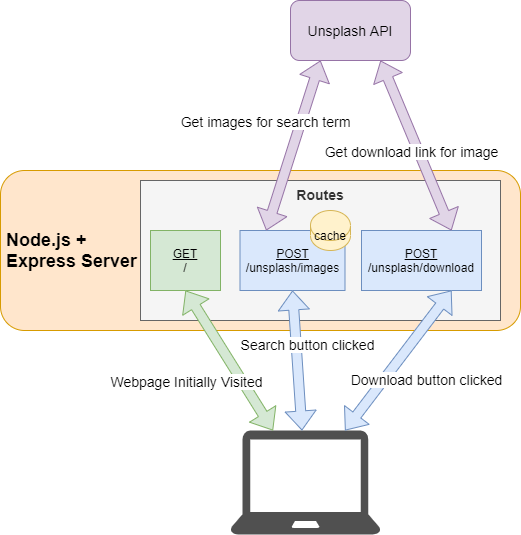

The diagram above was exported from draw.io. Its source (the exported page's mxGraphModel, read from the mxfile embedded in the PNG):
<mxGraphModel dx="1550" dy="868" grid="1" gridSize="10" guides="1" tooltips="1" connect="1" arrows="1" fold="1" page="1" pageScale="1" pageWidth="850" pageHeight="1100" math="0" shadow="0">
  <root>
    <mxCell id="0" />
    <mxCell id="1" parent="0" />
    <mxCell id="KPMuKmfTdaGrvYVEfUSP-1" value="&lt;b&gt;&lt;font style=&quot;font-size: 18px&quot;&gt;Node.js + &lt;br&gt;Express Server&lt;/font&gt;&lt;/b&gt;" style="rounded=1;whiteSpace=wrap;html=1;verticalAlign=middle;fillColor=#ffe6cc;strokeColor=#d79b00;align=left;spacingLeft=4;" parent="1" vertex="1">
      <mxGeometry x="100" y="300" width="520" height="160" as="geometry" />
    </mxCell>
    <mxCell id="NH18wyk8eBsk18SMaxrk-7" value="Routes" style="rounded=0;whiteSpace=wrap;html=1;verticalAlign=top;fontStyle=1;fontSize=14;fillColor=#f5f5f5;strokeColor=#666666;fontColor=#333333;" vertex="1" parent="1">
      <mxGeometry x="240" y="310" width="360" height="140" as="geometry" />
    </mxCell>
    <mxCell id="NH18wyk8eBsk18SMaxrk-1" value="" style="pointerEvents=1;shadow=0;dashed=0;html=1;strokeColor=none;fillColor=#505050;labelPosition=center;verticalLabelPosition=bottom;verticalAlign=top;outlineConnect=0;align=center;shape=mxgraph.office.devices.laptop;" vertex="1" parent="1">
      <mxGeometry x="330" y="560" width="150" height="104" as="geometry" />
    </mxCell>
    <mxCell id="NH18wyk8eBsk18SMaxrk-3" value="&lt;u&gt;GET&lt;/u&gt;&lt;br&gt;/" style="rounded=0;whiteSpace=wrap;html=1;fillColor=#d5e8d4;strokeColor=#82b366;" vertex="1" parent="1">
      <mxGeometry x="250" y="360" width="70" height="60" as="geometry" />
    </mxCell>
    <mxCell id="NH18wyk8eBsk18SMaxrk-4" value="&lt;u&gt;POST &lt;/u&gt;/unsplash/images" style="rounded=0;whiteSpace=wrap;html=1;fillColor=#dae8fc;strokeColor=#6c8ebf;" vertex="1" parent="1">
      <mxGeometry x="339.5" y="360" width="105" height="60" as="geometry" />
    </mxCell>
    <mxCell id="NH18wyk8eBsk18SMaxrk-5" value="&lt;u&gt;POST &lt;/u&gt;/unsplash/download" style="rounded=0;whiteSpace=wrap;html=1;fillColor=#dae8fc;strokeColor=#6c8ebf;" vertex="1" parent="1">
      <mxGeometry x="461" y="360" width="120" height="60" as="geometry" />
    </mxCell>
    <mxCell id="NH18wyk8eBsk18SMaxrk-8" value="" style="shape=flexArrow;endArrow=classic;startArrow=classic;html=1;fontSize=14;entryX=0.5;entryY=1;entryDx=0;entryDy=0;fillColor=#d5e8d4;strokeColor=#82b366;" edge="1" parent="1" source="NH18wyk8eBsk18SMaxrk-1" target="NH18wyk8eBsk18SMaxrk-3">
      <mxGeometry width="50" height="50" relative="1" as="geometry">
        <mxPoint x="400" y="550" as="sourcePoint" />
        <mxPoint x="450" y="500" as="targetPoint" />
      </mxGeometry>
    </mxCell>
    <mxCell id="NH18wyk8eBsk18SMaxrk-9" value="Webpage Initially Visited" style="edgeLabel;html=1;align=center;verticalAlign=middle;resizable=0;points=[];fontSize=14;labelBorderColor=none;" vertex="1" connectable="0" parent="NH18wyk8eBsk18SMaxrk-8">
      <mxGeometry x="-0.203" y="1" relative="1" as="geometry">
        <mxPoint x="-51.67" y="5.440000000000001" as="offset" />
      </mxGeometry>
    </mxCell>
    <mxCell id="NH18wyk8eBsk18SMaxrk-12" value="" style="shape=flexArrow;endArrow=classic;startArrow=classic;html=1;fontSize=14;entryX=0.5;entryY=1;entryDx=0;entryDy=0;fillColor=#dae8fc;strokeColor=#6c8ebf;" edge="1" parent="1" source="NH18wyk8eBsk18SMaxrk-1" target="NH18wyk8eBsk18SMaxrk-4">
      <mxGeometry width="50" height="50" relative="1" as="geometry">
        <mxPoint x="400" y="550" as="sourcePoint" />
        <mxPoint x="450" y="500" as="targetPoint" />
      </mxGeometry>
    </mxCell>
    <mxCell id="NH18wyk8eBsk18SMaxrk-13" value="Search button clicked" style="edgeLabel;html=1;align=center;verticalAlign=middle;resizable=0;points=[];fontSize=14;" vertex="1" connectable="0" parent="NH18wyk8eBsk18SMaxrk-12">
      <mxGeometry x="0.2399" relative="1" as="geometry">
        <mxPoint x="10.41" as="offset" />
      </mxGeometry>
    </mxCell>
    <mxCell id="NH18wyk8eBsk18SMaxrk-14" value="" style="shape=flexArrow;endArrow=classic;startArrow=classic;html=1;fontSize=14;entryX=0.75;entryY=1;entryDx=0;entryDy=0;fillColor=#dae8fc;strokeColor=#6c8ebf;" edge="1" parent="1" source="NH18wyk8eBsk18SMaxrk-1" target="NH18wyk8eBsk18SMaxrk-5">
      <mxGeometry width="50" height="50" relative="1" as="geometry">
        <mxPoint x="400" y="550" as="sourcePoint" />
        <mxPoint x="450" y="500" as="targetPoint" />
      </mxGeometry>
    </mxCell>
    <mxCell id="NH18wyk8eBsk18SMaxrk-15" value="Download button clicked" style="edgeLabel;html=1;align=center;verticalAlign=middle;resizable=0;points=[];fontSize=14;" vertex="1" connectable="0" parent="NH18wyk8eBsk18SMaxrk-14">
      <mxGeometry x="0.1047" y="2" relative="1" as="geometry">
        <mxPoint x="23.57" y="27.34" as="offset" />
      </mxGeometry>
    </mxCell>
    <mxCell id="NH18wyk8eBsk18SMaxrk-16" value="Unsplash API" style="rounded=1;whiteSpace=wrap;html=1;fontSize=14;align=center;fillColor=#e1d5e7;strokeColor=#9673a6;" vertex="1" parent="1">
      <mxGeometry x="390" y="130" width="120" height="60" as="geometry" />
    </mxCell>
    <mxCell id="NH18wyk8eBsk18SMaxrk-17" value="" style="shape=flexArrow;endArrow=classic;startArrow=classic;html=1;fillColor=#e1d5e7;fontSize=14;entryX=0.25;entryY=1;entryDx=0;entryDy=0;exitX=0.25;exitY=0;exitDx=0;exitDy=0;strokeColor=#9673a6;" edge="1" parent="1" source="NH18wyk8eBsk18SMaxrk-4" target="NH18wyk8eBsk18SMaxrk-16">
      <mxGeometry width="50" height="50" relative="1" as="geometry">
        <mxPoint x="400" y="340" as="sourcePoint" />
        <mxPoint x="450" y="290" as="targetPoint" />
      </mxGeometry>
    </mxCell>
    <mxCell id="NH18wyk8eBsk18SMaxrk-18" value="Get images for search term" style="edgeLabel;html=1;align=center;verticalAlign=middle;resizable=0;points=[];fontSize=14;" vertex="1" connectable="0" parent="NH18wyk8eBsk18SMaxrk-17">
      <mxGeometry x="0.1749" y="2" relative="1" as="geometry">
        <mxPoint x="-31.75" y="-8.530000000000001" as="offset" />
      </mxGeometry>
    </mxCell>
    <mxCell id="NH18wyk8eBsk18SMaxrk-19" value="" style="shape=flexArrow;endArrow=classic;startArrow=classic;html=1;fillColor=#e1d5e7;fontSize=14;entryX=0.75;entryY=1;entryDx=0;entryDy=0;exitX=0.75;exitY=0;exitDx=0;exitDy=0;strokeColor=#9673a6;" edge="1" parent="1" source="NH18wyk8eBsk18SMaxrk-5" target="NH18wyk8eBsk18SMaxrk-16">
      <mxGeometry width="50" height="50" relative="1" as="geometry">
        <mxPoint x="400" y="340" as="sourcePoint" />
        <mxPoint x="450" y="290" as="targetPoint" />
      </mxGeometry>
    </mxCell>
    <mxCell id="NH18wyk8eBsk18SMaxrk-20" value="Get download link for image" style="edgeLabel;html=1;align=center;verticalAlign=middle;resizable=0;points=[];fontSize=14;labelBorderColor=none;spacing=2;spacingTop=0;spacingLeft=0;" vertex="1" connectable="0" parent="NH18wyk8eBsk18SMaxrk-19">
      <mxGeometry x="0.2291" y="-1" relative="1" as="geometry">
        <mxPoint x="1.629999999999999" y="24.66" as="offset" />
      </mxGeometry>
    </mxCell>
    <mxCell id="NH18wyk8eBsk18SMaxrk-27" value="cache" style="shape=cylinder3;whiteSpace=wrap;html=1;boundedLbl=1;backgroundOutline=1;size=15;fontSize=12;align=center;fillColor=#fff2cc;strokeColor=#d6b656;verticalAlign=bottom;" vertex="1" parent="1">
      <mxGeometry x="410" y="340" width="40" height="40" as="geometry" />
    </mxCell>
  </root>
</mxGraphModel>